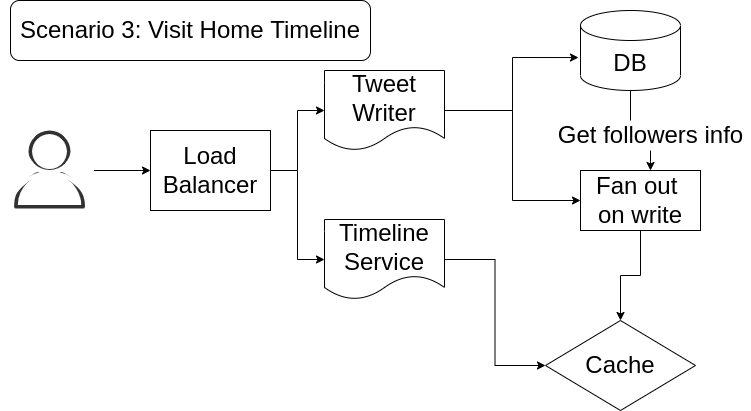

The diagram above was exported from draw.io. Its source (the exported page's mxGraphModel, read from the mxfile embedded in the PNG):
<mxGraphModel dx="1350" dy="744" grid="1" gridSize="10" guides="1" tooltips="1" connect="1" arrows="1" fold="1" page="1" pageScale="1" pageWidth="827" pageHeight="1169" math="0" shadow="0">
  <root>
    <mxCell id="0" />
    <mxCell id="1" parent="0" />
    <mxCell id="Cg0ae33oFZNlHcmAJtpg-1" value="" style="sketch=0;outlineConnect=0;fontColor=#232F3E;gradientColor=none;fillColor=#323232;strokeColor=none;dashed=0;verticalLabelPosition=bottom;verticalAlign=top;align=center;html=1;fontSize=12;fontStyle=0;aspect=fixed;pointerEvents=1;shape=mxgraph.aws4.user;" vertex="1" parent="1">
      <mxGeometry x="40" y="160" width="78" height="78" as="geometry" />
    </mxCell>
    <mxCell id="Cg0ae33oFZNlHcmAJtpg-2" value="" style="edgeStyle=orthogonalEdgeStyle;rounded=0;orthogonalLoop=1;jettySize=auto;html=1;" edge="1" parent="1" source="Cg0ae33oFZNlHcmAJtpg-3" target="Cg0ae33oFZNlHcmAJtpg-6">
      <mxGeometry relative="1" as="geometry" />
    </mxCell>
    <mxCell id="Cg0ae33oFZNlHcmAJtpg-3" value="" style="sketch=0;outlineConnect=0;fontColor=#232F3E;gradientColor=none;fillColor=#FFFFFF;strokeColor=none;dashed=0;verticalLabelPosition=bottom;verticalAlign=top;align=center;html=1;fontSize=12;fontStyle=0;aspect=fixed;pointerEvents=1;shape=mxgraph.aws4.user;" vertex="1" parent="1">
      <mxGeometry x="30" y="151" width="98" height="98" as="geometry" />
    </mxCell>
    <mxCell id="Cg0ae33oFZNlHcmAJtpg-4" style="edgeStyle=orthogonalEdgeStyle;rounded=0;orthogonalLoop=1;jettySize=auto;html=1;entryX=0;entryY=0.5;entryDx=0;entryDy=0;fontSize=24;" edge="1" parent="1" source="Cg0ae33oFZNlHcmAJtpg-6" target="Cg0ae33oFZNlHcmAJtpg-9">
      <mxGeometry relative="1" as="geometry" />
    </mxCell>
    <mxCell id="Cg0ae33oFZNlHcmAJtpg-5" style="edgeStyle=orthogonalEdgeStyle;rounded=0;orthogonalLoop=1;jettySize=auto;html=1;entryX=0;entryY=0.5;entryDx=0;entryDy=0;fontSize=24;" edge="1" parent="1" source="Cg0ae33oFZNlHcmAJtpg-6" target="Cg0ae33oFZNlHcmAJtpg-11">
      <mxGeometry relative="1" as="geometry" />
    </mxCell>
    <mxCell id="Cg0ae33oFZNlHcmAJtpg-6" value="&lt;font style=&quot;font-size: 24px&quot;&gt;Load&lt;br&gt;Balancer&lt;/font&gt;" style="rounded=0;whiteSpace=wrap;html=1;" vertex="1" parent="1">
      <mxGeometry x="180" y="160" width="120" height="80" as="geometry" />
    </mxCell>
    <mxCell id="Cg0ae33oFZNlHcmAJtpg-16" style="edgeStyle=orthogonalEdgeStyle;rounded=0;orthogonalLoop=1;jettySize=auto;html=1;entryX=-0.02;entryY=0.588;entryDx=0;entryDy=0;entryPerimeter=0;" edge="1" parent="1" source="Cg0ae33oFZNlHcmAJtpg-9" target="Cg0ae33oFZNlHcmAJtpg-13">
      <mxGeometry relative="1" as="geometry" />
    </mxCell>
    <mxCell id="Cg0ae33oFZNlHcmAJtpg-21" style="edgeStyle=orthogonalEdgeStyle;rounded=0;orthogonalLoop=1;jettySize=auto;html=1;entryX=0;entryY=0.5;entryDx=0;entryDy=0;fontSize=24;" edge="1" parent="1" source="Cg0ae33oFZNlHcmAJtpg-9" target="Cg0ae33oFZNlHcmAJtpg-17">
      <mxGeometry relative="1" as="geometry" />
    </mxCell>
    <mxCell id="Cg0ae33oFZNlHcmAJtpg-9" value="Tweet&lt;br&gt;Writer" style="shape=document;whiteSpace=wrap;html=1;boundedLbl=1;fontSize=24;" vertex="1" parent="1">
      <mxGeometry x="354" y="100" width="120" height="80" as="geometry" />
    </mxCell>
    <mxCell id="Cg0ae33oFZNlHcmAJtpg-10" style="edgeStyle=orthogonalEdgeStyle;rounded=0;orthogonalLoop=1;jettySize=auto;html=1;entryX=0;entryY=0.5;entryDx=0;entryDy=0;fontSize=24;" edge="1" parent="1" source="Cg0ae33oFZNlHcmAJtpg-11" target="Cg0ae33oFZNlHcmAJtpg-12">
      <mxGeometry relative="1" as="geometry" />
    </mxCell>
    <mxCell id="Cg0ae33oFZNlHcmAJtpg-11" value="Timeline&lt;br&gt;Service" style="shape=document;whiteSpace=wrap;html=1;boundedLbl=1;fontSize=24;" vertex="1" parent="1">
      <mxGeometry x="354" y="249" width="120" height="80" as="geometry" />
    </mxCell>
    <mxCell id="Cg0ae33oFZNlHcmAJtpg-12" value="Cache" style="rhombus;whiteSpace=wrap;html=1;fontSize=24;" vertex="1" parent="1">
      <mxGeometry x="575" y="350" width="150" height="90" as="geometry" />
    </mxCell>
    <mxCell id="Cg0ae33oFZNlHcmAJtpg-18" value="" style="edgeStyle=orthogonalEdgeStyle;rounded=0;orthogonalLoop=1;jettySize=auto;html=1;fontSize=24;startArrow=none;" edge="1" parent="1" source="Cg0ae33oFZNlHcmAJtpg-19" target="Cg0ae33oFZNlHcmAJtpg-17">
      <mxGeometry relative="1" as="geometry">
        <Array as="points">
          <mxPoint x="650" y="160" />
        </Array>
      </mxGeometry>
    </mxCell>
    <mxCell id="Cg0ae33oFZNlHcmAJtpg-13" value="DB" style="shape=cylinder3;whiteSpace=wrap;html=1;boundedLbl=1;backgroundOutline=1;size=15;fontSize=24;" vertex="1" parent="1">
      <mxGeometry x="610" y="40" width="100" height="80" as="geometry" />
    </mxCell>
    <mxCell id="Cg0ae33oFZNlHcmAJtpg-14" value="Scenario 3: Visit Home Timeline" style="rounded=1;whiteSpace=wrap;html=1;fontSize=24;" vertex="1" parent="1">
      <mxGeometry x="40" y="30" width="360" height="60" as="geometry" />
    </mxCell>
    <mxCell id="Cg0ae33oFZNlHcmAJtpg-22" value="" style="edgeStyle=orthogonalEdgeStyle;rounded=0;orthogonalLoop=1;jettySize=auto;html=1;fontSize=24;" edge="1" parent="1" source="Cg0ae33oFZNlHcmAJtpg-17" target="Cg0ae33oFZNlHcmAJtpg-12">
      <mxGeometry relative="1" as="geometry" />
    </mxCell>
    <mxCell id="Cg0ae33oFZNlHcmAJtpg-17" value="&lt;font style=&quot;font-size: 24px&quot;&gt;Fan out &lt;br&gt;on write&lt;/font&gt;" style="rounded=0;whiteSpace=wrap;html=1;" vertex="1" parent="1">
      <mxGeometry x="610" y="200" width="120" height="60" as="geometry" />
    </mxCell>
    <mxCell id="Cg0ae33oFZNlHcmAJtpg-19" value="Get followers info" style="text;html=1;align=center;verticalAlign=middle;resizable=0;points=[];autosize=1;strokeColor=none;fillColor=none;fontSize=24;" vertex="1" parent="1">
      <mxGeometry x="580" y="150" width="200" height="30" as="geometry" />
    </mxCell>
    <mxCell id="Cg0ae33oFZNlHcmAJtpg-20" value="" style="edgeStyle=orthogonalEdgeStyle;rounded=0;orthogonalLoop=1;jettySize=auto;html=1;fontSize=24;endArrow=none;" edge="1" parent="1" source="Cg0ae33oFZNlHcmAJtpg-13" target="Cg0ae33oFZNlHcmAJtpg-19">
      <mxGeometry relative="1" as="geometry">
        <mxPoint x="660" y="120" as="sourcePoint" />
        <mxPoint x="650" y="200" as="targetPoint" />
        <Array as="points">
          <mxPoint x="660" y="160" />
        </Array>
      </mxGeometry>
    </mxCell>
  </root>
</mxGraphModel>